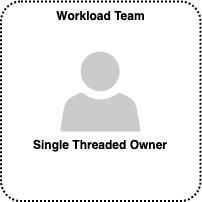

The diagram above was exported from draw.io. Its source (the exported page's mxGraphModel, read from the mxfile embedded in the PNG):
<mxGraphModel dx="964" dy="629" grid="1" gridSize="10" guides="1" tooltips="1" connect="1" arrows="1" fold="1" page="1" pageScale="1" pageWidth="827" pageHeight="1169" math="0" shadow="0">
  <root>
    <mxCell id="0" nextCellIdValue="6">
      <ResourceDescriptor resource="_:0" serialization-version="v0" as="resourceDescriptor">
        <SemanticDataContainer serialization-version="v0">
          <StringLiteral content="0" property="https://ontology.security.amazon.dev/foundation/diagram-visualization/a2255956-c3df-4c2c-b489-c307f68abc97" />
          <IRI resource="https://ontology.security.amazon.dev/design-inspector/components/84a80b5f-5642-4a17-9585-ebfdb65f4bec" property="https://ontology.security.amazon.dev/foundation/system-modeling/04539597-4283-4f65-8090-ae67f9d3e949" />
        </SemanticDataContainer>
      </ResourceDescriptor>
    </mxCell>
    <mxCell id="1" parent="0">
      <ResourceDescriptor resource="_:1" serialization-version="v0" as="resourceDescriptor">
        <SemanticDataContainer serialization-version="v0">
          <StringLiteral content="1" property="https://ontology.security.amazon.dev/foundation/diagram-visualization/a2255956-c3df-4c2c-b489-c307f68abc97" />
          <IRI resource="https://ontology.security.amazon.dev/design-inspector/components/84a80b5f-5642-4a17-9585-ebfdb65f4bec" property="https://ontology.security.amazon.dev/foundation/system-modeling/04539597-4283-4f65-8090-ae67f9d3e949" />
        </SemanticDataContainer>
      </ResourceDescriptor>
    </mxCell>
    <mxCell id="cz1xa7VKO_uWXCmqlYz1k-1" value="&lt;div&gt;&lt;b&gt;Single Threaded Owner&lt;/b&gt;&lt;/div&gt;" style="shadow=0;dashed=0;html=1;strokeColor=none;labelPosition=center;verticalLabelPosition=bottom;verticalAlign=top;outlineConnect=0;shape=mxgraph.office.users.user;fillColor=#CCCBCB;" vertex="1" parent="1" rdfUpgraded="1" assetTypeVersion="3">
      <mxGeometry x="360" y="120" width="80" height="80" as="geometry" />
      <ResourceDescriptor resource="_:cz1xa7VKO_uWXCmqlYz1k-1" serialization-version="v0" as="resourceDescriptor">
        <SemanticDataContainer serialization-version="v0">
          <IRI resource="https://ontology.security.amazon.dev/design-inspector/stencils" property="http://www.w3.org/2000/01/rdf-schema#isDefinedBy" />
          <IRI resource="https://ontology.security.amazon.dev/design-inspector/components/ece849e7-184c-4306-aade-1336aae931f1" property="https://ontology.security.amazon.dev/foundation/system-modeling/04539597-4283-4f65-8090-ae67f9d3e949" />
          <StringLiteral content="cz1xa7VKO_uWXCmqlYz1k-1" property="https://ontology.security.amazon.dev/foundation/diagram-visualization/a2255956-c3df-4c2c-b489-c307f68abc97" />
          <IRI resource="https://ontology.security.amazon.dev/foundation/graph-structure/0b4eeac8-04e5-4e85-869c-bd56fb947b7b" property="http://www.w3.org/1999/02/22-rdf-syntax-ns#type" />
          <StringLiteral content="Single Threaded Owner" property="http://www.w3.org/2000/01/rdf-schema#label" />
          <StringLiteral content="M2YvG6lbSawu4GkAQvxOf" property="https://ontology.security.amazon.dev/foundation/diagram-visualization/05cc531c-d241-49c3-80dc-bd3777c5426f" />
        </SemanticDataContainer>
      </ResourceDescriptor>
    </mxCell>
    <object label="&lt;div style=&quot;text-align: left;&quot;&gt;&lt;b&gt;Workload Team&lt;/b&gt;&lt;/div&gt;" stencilType="generic-component" id="cz1xa7VKO_uWXCmqlYz1k-3">
      <mxCell style="rounded=1;arcSize=10;dashed=1;strokeColor=#000000;fillColor=none;gradientColor=none;dashPattern=1 1;strokeWidth=2;html=1;spacingLeft=0;verticalAlign=top;whiteSpace=wrap;align=center;" vertex="1" parent="1" rdfUpgraded="1" assetTypeVersion="3">
        <mxGeometry x="300.5" y="70" width="199.5" height="199.5" as="geometry" />
        <ResourceDescriptor resource="_:cz1xa7VKO_uWXCmqlYz1k-3" serialization-version="v0" as="resourceDescriptor">
          <SemanticDataContainer serialization-version="v0">
            <StringLiteral content="cz1xa7VKO_uWXCmqlYz1k-3" property="https://ontology.security.amazon.dev/foundation/diagram-visualization/a2255956-c3df-4c2c-b489-c307f68abc97" />
            <IRI resource="https://ontology.security.amazon.dev/design-inspector/components/84a80b5f-5642-4a17-9585-ebfdb65f4bec" property="https://ontology.security.amazon.dev/foundation/system-modeling/04539597-4283-4f65-8090-ae67f9d3e949" />
            <IRI resource="https://ontology.security.amazon.dev/design-inspector/components/4f51991f-f3c6-4a47-9b00-013560ab92f4" property="http://www.w3.org/1999/02/22-rdf-syntax-ns#type" />
            <IRI resource="https://ontology.security.amazon.dev/foundation/graph-structure/0b4eeac8-04e5-4e85-869c-bd56fb947b7b" property="http://www.w3.org/1999/02/22-rdf-syntax-ns#type" />
            <StringLiteral content="Workload Team" property="http://www.w3.org/2000/01/rdf-schema#label" />
            <StringLiteral content="M2YvG6lbSawu4GkAQvxOf" property="https://ontology.security.amazon.dev/foundation/diagram-visualization/05cc531c-d241-49c3-80dc-bd3777c5426f" />
          </SemanticDataContainer>
        </ResourceDescriptor>
      </mxCell>
    </object>
  </root>
</mxGraphModel>